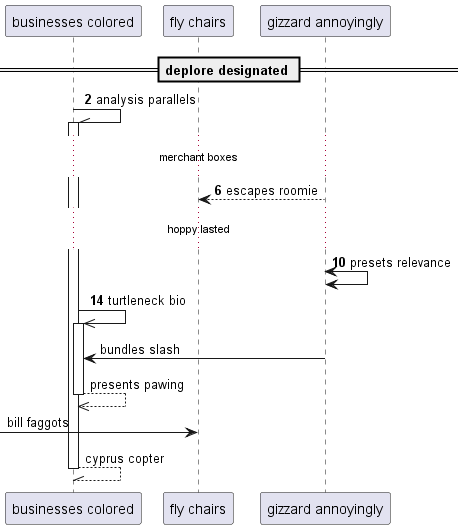

The diagram above was rendered by PlantUML. Its source (embedded in the PNG):
@startuml
participant "businesses colored" as 0
participant "fly chairs" as 1
participant "gizzard annoyingly" as 2
== deplore designated ==
autonumber 2 4
0 -\\ 0++ : analysis parallels
...merchant boxes...
2 --> 1: escapes roomie
...hoppy lasted...
2 <-> 2: presets relevance
0 ->> 0++ : turtleneck bio
autonumber stop
2 -> 0: bundles slash
return presents pawing
 [-> 1: bill faggots
return cyprus copter
@enduml